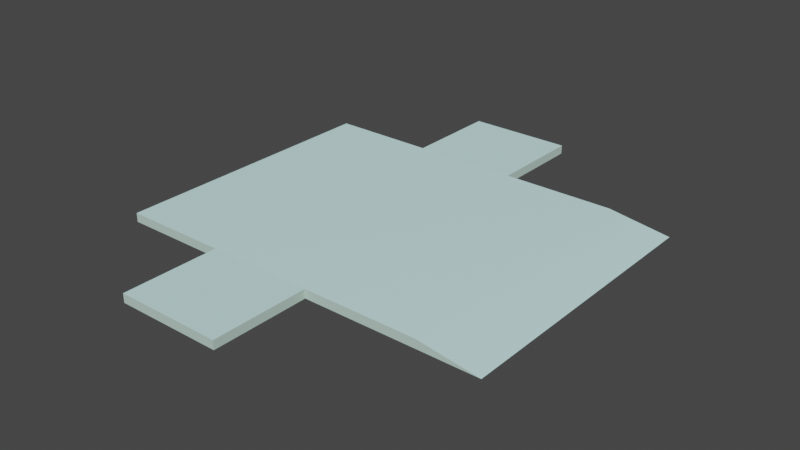 # Source: tankpad.blend  (saved by Blender 3.4.6; exported with 4.5.12 LTS)
import bpy
from mathutils import Matrix  # noqa: F401  (used for matrix-valued properties, if any)

bpy.ops.wm.read_factory_settings(use_empty=True)
scene = bpy.context.scene
scene.name = 'ref'

# ---- collections
col_tankpad_ref = bpy.data.collections.new('tankpad_ref'); scene.collection.children.link(col_tankpad_ref)

# ---- materials (node trees are filled in below, after node groups)
mat_gcfloor19_vmt = bpy.data.materials.new('gcfloor19.vmt')
mat_gcfloor19_vmt.use_transparent_shadow = False
mat_gcfloor19_vmt.diffuse_color = (0.5086, 0.6903, 0.6122, 1.0)
mat_gcfloor18_vmt = bpy.data.materials.new('gcfloor18.vmt')
mat_gcfloor18_vmt.use_transparent_shadow = False
mat_gcfloor18_vmt.diffuse_color = (0.6169, 0.9321, 0.9214, 1.0)

# ---- material node trees

# ---- world
world_world = bpy.data.worlds.new('World'); scene.world = world_world
world_world.use_nodes = True; world_world.node_tree.nodes.clear()
_N = world_world.node_tree.nodes; _L = world_world.node_tree.links
n0 = _N.new('ShaderNodeOutputWorld'); n0.name = 'World Output'; n0.location = (300, 300)
n1 = _N.new('ShaderNodeBackground'); n1.name = 'Background'; n1.location = (10, 300)
n1.inputs[0].default_value = (0.05088, 0.05088, 0.05088, 1.0)
_L.new(n1.outputs[0], n0.inputs[0])
n0.is_active_output = True
world_world.color = (0.05088, 0.05088, 0.05088)
world_world.use_sun_shadow = False
world_world.sun_shadow_jitter_overblur = 0.0

# ---- meshes
me_tankpad_ref = bpy.data.meshes.new('tankpad_ref')
me_tankpad_ref.from_pydata([(-175.0, 128.0, 4.0), (-175.0, 128.0, -4.0), (-175.0, -128.0, -4.0), (-175.0, -128.0, 4.0), (119.0, 128.0, 4.0), (175.0, 128.0, -4.0), (119.0, -128.0, 4.0), (175.0, -128.0, -4.0), (17.02, 128.0, 4.0), (17.02, 128.0, -4.0), (17.02, 216.0, -4.0), (17.02, 216.0, 4.0), (-78.98, 216.0, 4.0), (-78.98, 216.0, -4.0), (-78.98, 128.0, -4.0), (-78.98, 128.0, 4.0), (17.02, -216.0, 4.0), (17.02, -216.0, -4.0), (17.02, -128.0, -4.0), (17.02, -128.0, 4.0), (-78.98, -128.0, 4.0), (-78.98, -128.0, -4.0), (-78.98, -216.0, -4.0), (-78.98, -216.0, 4.0)], [], [(0, 1, 2), (0, 2, 3), (4, 5, 1), (4, 1, 0), (6, 3, 2), (6, 2, 7), (4, 0, 3), (4, 3, 6), (5, 4, 6), (5, 6, 7), (8, 9, 10), (8, 10, 11), (12, 13, 14), (12, 14, 15), (11, 10, 13), (11, 13, 12), (15, 14, 9), (15, 9, 8), (8, 11, 12), (8, 12, 15), (16, 17, 18), (16, 18, 19), (20, 21, 22), (20, 22, 23), (19, 18, 21), (19, 21, 20), (23, 22, 17), (23, 17, 16), (16, 19, 20), (16, 20, 23)])
me_tankpad_ref.polygons.foreach_set('use_smooth', [True] * 30)
me_tankpad_ref.polygons.foreach_set('material_index', [0, 0, 0, 0, 0, 0, 1, 1, 1, 1, 0, 0, 0, 0, 0, 0, 0, 0, 1, 1, 0, 0, 0, 0, 0, 0, 0, 0, 1, 1])
_k = set([(0, 1), (0, 2), (0, 3), (0, 4), (1, 4), (2, 3), (3, 6), (4, 5), (5, 6), (6, 7), (8, 9), (8, 10), (8, 11), (8, 15), (9, 15), (10, 11), (11, 12), (11, 13), (12, 13), (12, 14), (12, 15), (14, 15), (16, 17), (16, 18), (16, 19), (16, 23), (17, 23), (18, 19), (19, 20), (19, 21), (20, 21), (20, 22), (20, 23), (22, 23)])
me_tankpad_ref.attributes.new('sharp_edge', 'BOOLEAN', 'EDGE').data.foreach_set('value', [ (min(e.vertices), max(e.vertices)) in _k for e in me_tankpad_ref.edges])
_uv = me_tankpad_ref.uv_layers.new(name='UVMap')
_uv.uv.foreach_set('vector', [20.5, -3.125, 20.5, -3.25, 16.5, -3.25, 20.5, -3.125, 16.5, -3.25, 16.5, -3.125, -143.9, -3.125, -143.0, -3.25, -148.5, -3.25, -143.9, -3.125, -148.5, -3.25, -148.5, -3.125, -143.9, -3.125, -148.5, -3.125, -148.5, -3.25, -143.9, -3.125, -148.5, -3.25, -143.0, -3.25, -72.45, 9.75, -74.75, 9.75, -74.75, 7.75, -72.45, 9.75, -74.75, 7.75, -72.45, 7.75, -72.02, 9.75, -72.45, 9.75, -72.45, 7.75, -72.02, 9.75, -72.45, 7.75, -72.02, 7.75, 20.5, -3.125, 20.5, -3.25, 21.88, -3.25, 20.5, -3.125, 21.88, -3.25, 21.88, -3.125, 21.88, -3.125, 21.88, -3.25, 20.5, -3.25, 21.88, -3.125, 20.5, -3.25, 20.5, -3.125, -145.5, -3.125, -145.5, -3.25, -147.0, -3.25, -145.5, -3.125, -147.0, -3.25, -147.0, -3.125, 147.0, 3.125, 147.0, 3.25, 145.5, 3.25, 147.0, 3.125, 145.5, 3.25, 145.5, 3.125, -73.25, 9.75, -73.25, 10.44, -74.0, 10.44, -73.25, 9.75, -74.0, 10.44, -74.0, 9.75, 15.12, -3.125, 15.12, -3.25, 16.5, -3.25, 15.12, -3.125, 16.5, -3.25, 16.5, -3.125, 16.5, -3.125, 16.5, -3.25, 15.12, -3.25, 16.5, -3.125, 15.12, -3.25, 15.12, -3.125, 145.5, 3.125, 145.5, 3.25, 147.0, 3.25, 145.5, 3.125, 147.0, 3.25, 147.0, 3.125, -147.0, -3.125, -147.0, -3.25, -145.5, -3.25, -147.0, -3.125, -145.5, -3.25, -145.5, -3.125, -73.25, 7.062, -73.25, 7.75, -74.0, 7.75, -73.25, 7.062, -74.0, 7.75, -74.0, 7.062])
me_tankpad_ref.materials.append(mat_gcfloor19_vmt)
me_tankpad_ref.materials.append(mat_gcfloor18_vmt)
me_tankpad_ref.update()
me_tankpad_ref.normals_split_custom_set([tuple(v) for v in zip(*[iter([-1.0, 0.0, 0.0, -1.0, 0.0, 0.0, -1.0, 0.0, 0.0, -1.0, 0.0, 0.0, -1.0, 0.0, 0.0, -1.0, 0.0, 0.0, 0.0, 1.0, 0.0, 0.0, 1.0, 0.0, 0.0, 1.0, 0.0, 0.0, 1.0, 0.0, 0.0, 1.0, 0.0, 0.0, 1.0, 0.0, 0.0, -1.0, 0.0, 0.0, -1.0, 0.0, 0.0, -1.0, 0.0, 0.0, -1.0, 0.0, 0.0, -1.0, 0.0, 0.0, -1.0, 0.0, 0.04722, 4.399e-07, 0.9989, 0.0, 0.0, 1.0, 0.0, 0.0, 1.0, 0.04722, 4.399e-07, 0.9989, 0.0, 0.0, 1.0, 0.09444, 3.971e-06, 0.9955, 0.1414, 8.763e-07, 0.99, 0.04722, 4.399e-07, 0.9989, 0.09444, 3.971e-06, 0.9955, 0.1414, -1.298e-06, 0.99, 0.09449, 1.127e-06, 0.9955, 0.1414, -1.298e-06, 0.99, 1.0, 0.0, 0.0, 1.0, 0.0, 0.0, 1.0, 0.0, 0.0, 1.0, 0.0, 0.0, 1.0, 0.0, 0.0, 1.0, 0.0, 0.0, -1.0, 0.0, 0.0, -1.0, 0.0, 0.0, -1.0, 0.0, 0.0, -1.0, 0.0, 0.0, -1.0, 0.0, 0.0, -1.0, 0.0, 0.0, 0.0, 1.0, 0.0, 0.0, 1.0, 0.0, 0.0, 1.0, 0.0, 0.0, 1.0, 0.0, 0.0, 1.0, 0.0, 0.0, 1.0, 0.0, 0.0, -1.0, 0.0, 0.0, -1.0, 0.0, 0.0, -1.0, 0.0, 0.0, -1.0, 0.0, 0.0, -1.0, 0.0, 0.0, -1.0, 0.0, 0.0, 0.0, 1.0, 0.0, 0.0, 1.0, 0.0, 0.0, 1.0, 0.0, 0.0, 1.0, 0.0, 0.0, 1.0, 0.0, 0.0, 1.0, 1.0, 0.0, 0.0, 1.0, 0.0, 0.0, 1.0, 0.0, 0.0, 1.0, 0.0, 0.0, 1.0, 0.0, 0.0, 1.0, 0.0, 0.0, -1.0, 0.0, 0.0, -1.0, 0.0, 0.0, -1.0, 0.0, 0.0, -1.0, 0.0, 0.0, -1.0, 0.0, 0.0, -1.0, 0.0, 0.0, 0.0, 1.0, 0.0, 0.0, 1.0, 0.0, 0.0, 1.0, 0.0, 0.0, 1.0, 0.0, 0.0, 1.0, 0.0, 0.0, 1.0, 0.0, 0.0, -1.0, 0.0, 0.0, -1.0, 0.0, 0.0, -1.0, 0.0, 0.0, -1.0, 0.0, 0.0, -1.0, 0.0, 0.0, -1.0, 0.0, 0.0, 0.0, 1.0, 0.0, 0.0, 1.0, 0.0, 0.0, 1.0, 0.0, 0.0, 1.0, 0.0, 0.0, 1.0, 0.0, 0.0, 1.0])] * 3)])
arm_tankpad_ref_skeleton = bpy.data.armatures.new('tankpad_ref_skeleton')  # bones are not reproduced

# ---- objects
ob_tankpad_ref_skeleton = bpy.data.objects.new('tankpad_ref_skeleton', arm_tankpad_ref_skeleton)
ob_tankpad_ref = bpy.data.objects.new('tankpad_ref', me_tankpad_ref)

# ---- transforms, parenting, visibility, modifiers, constraints
ob_tankpad_ref_skeleton.location = (0.0, 0.0, 0.0)
ob_tankpad_ref_skeleton.show_in_front = True
ob_tankpad_ref.parent = ob_tankpad_ref_skeleton
ob_tankpad_ref.location = (0.0, 0.0, 0.0)
_vg = ob_tankpad_ref.vertex_groups.new(name='static_prop')
_vg.add([0, 1, 2, 3, 4, 5, 6, 7, 8, 9, 10, 11, 12, 13, 14, 15, 16, 17, 18, 19, 20, 21, 22, 23], 1.0, 'REPLACE')
_m = ob_tankpad_ref.modifiers.new('Armature', 'ARMATURE')
_m.object = ob_tankpad_ref_skeleton

# ---- collection membership
scene.collection.objects.link(ob_tankpad_ref_skeleton)
col_tankpad_ref.objects.link(ob_tankpad_ref)

# ---- scene / render settings (as saved in the file)
scene.frame_start = 0; scene.frame_end = 90; scene.frame_set(0)
scene.render.engine = 'BLENDER_EEVEE_NEXT'
scene.cycles.sampling_pattern = 'TABULATED_SOBOL'
scene.cycles.use_light_tree = False
scene.view_settings.view_transform = 'Filmic'
scene.unit_settings.scale_length = 0.254
bpy.context.view_layer.update()

# ---- added for rendering (the .blend has no active camera and no usable light): camera, sun
cam_auto = bpy.data.cameras.new('AutoCamera')
cam_auto.lens = 50.0
cam_auto.sensor_width = 36.0
cam_auto.clip_end = 9028.5
ob_auto_camera = bpy.data.objects.new('AutoCamera', cam_auto)
scene.collection.objects.link(ob_auto_camera)
ob_auto_camera.location = (514.448, -617.336, 411.557)
ob_auto_camera.rotation_euler = (1.09748, -7.21219e-08, 0.694738)
scene.camera = ob_auto_camera
light_auto_sun = bpy.data.lights.new('AutoSun', 'SUN')
light_auto_sun.energy = 3.0
light_auto_sun.angle = 0.0523599
ob_auto_sun = bpy.data.objects.new('AutoSun', light_auto_sun)
scene.collection.objects.link(ob_auto_sun)
ob_auto_sun.rotation_euler = (0.872665, 0.174533, 0.523599)
bpy.context.view_layer.update()

